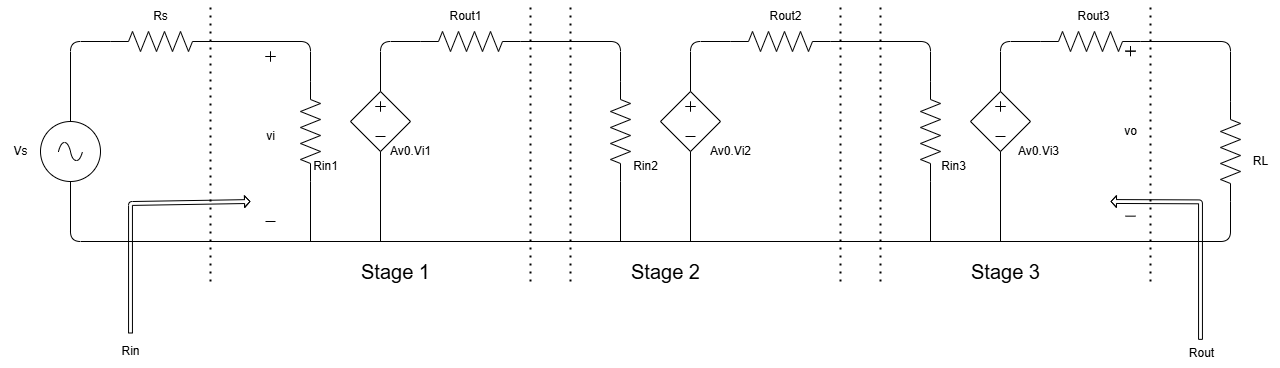

The diagram above was exported from draw.io. Its source (the exported page's mxGraphModel, read from the mxfile embedded in the PNG):
<mxGraphModel dx="1440" dy="999" grid="1" gridSize="10" guides="1" tooltips="1" connect="1" arrows="1" fold="1" page="1" pageScale="1" pageWidth="850" pageHeight="1100" math="0" shadow="0">
  <root>
    <mxCell id="0" />
    <mxCell id="1" parent="0" />
    <mxCell id="2" value="" style="pointerEvents=1;verticalLabelPosition=bottom;shadow=0;dashed=0;align=center;html=1;verticalAlign=top;shape=mxgraph.electrical.resistors.resistor_2;" parent="1" vertex="1">
      <mxGeometry x="200" y="230" width="100" height="20" as="geometry" />
    </mxCell>
    <mxCell id="3" value="" style="pointerEvents=1;verticalLabelPosition=bottom;shadow=0;dashed=0;align=center;html=1;verticalAlign=top;shape=mxgraph.electrical.signal_sources.source;aspect=fixed;points=[[0.5,0,0],[1,0.5,0],[0.5,1,0],[0,0.5,0]];elSignalType=ac;" parent="1" vertex="1">
      <mxGeometry x="130" y="320" width="60" height="60" as="geometry" />
    </mxCell>
    <mxCell id="5" value="" style="endArrow=none;html=1;exitX=0;exitY=0.5;exitDx=0;exitDy=0;exitPerimeter=0;entryX=0;entryY=0.5;entryDx=0;entryDy=0;entryPerimeter=0;" parent="1" source="37" target="8" edge="1">
      <mxGeometry width="50" height="50" relative="1" as="geometry">
        <mxPoint x="1280" y="220" as="sourcePoint" />
        <mxPoint x="1330" y="170" as="targetPoint" />
        <Array as="points">
          <mxPoint x="1320" y="240" />
        </Array>
      </mxGeometry>
    </mxCell>
    <mxCell id="6" value="" style="endArrow=none;html=1;exitX=0.5;exitY=0;exitDx=0;exitDy=0;exitPerimeter=0;entryX=0;entryY=0.5;entryDx=0;entryDy=0;entryPerimeter=0;" parent="1" source="3" target="2" edge="1">
      <mxGeometry width="50" height="50" relative="1" as="geometry">
        <mxPoint x="70" y="220" as="sourcePoint" />
        <mxPoint x="120" y="170" as="targetPoint" />
        <Array as="points">
          <mxPoint x="160" y="240" />
        </Array>
      </mxGeometry>
    </mxCell>
    <mxCell id="7" value="Vs" style="text;html=1;align=center;verticalAlign=middle;resizable=0;points=[];autosize=1;strokeColor=none;fillColor=none;" parent="1" vertex="1">
      <mxGeometry x="90" y="335" width="40" height="30" as="geometry" />
    </mxCell>
    <mxCell id="8" value="" style="pointerEvents=1;verticalLabelPosition=bottom;shadow=0;dashed=0;align=center;html=1;verticalAlign=top;shape=mxgraph.electrical.resistors.resistor_2;direction=south;" parent="1" vertex="1">
      <mxGeometry x="1310" y="300" width="20" height="100" as="geometry" />
    </mxCell>
    <mxCell id="9" value="" style="pointerEvents=1;verticalLabelPosition=bottom;shadow=0;dashed=0;align=center;html=1;verticalAlign=top;shape=mxgraph.electrical.resistors.resistor_2;direction=south;" parent="1" vertex="1">
      <mxGeometry x="390" y="280" width="20" height="100" as="geometry" />
    </mxCell>
    <mxCell id="15" value="" style="group" parent="1" vertex="1" connectable="0">
      <mxGeometry x="440" y="290" width="60" height="60" as="geometry" />
    </mxCell>
    <mxCell id="10" value="" style="pointerEvents=1;verticalLabelPosition=bottom;shadow=0;dashed=0;align=center;html=1;verticalAlign=top;shape=mxgraph.electrical.signal_sources.source;aspect=fixed;points=[[0.5,0,0],[1,0.5,0],[0.5,1,0],[0,0.5,0]];elSignalType=none;elSourceType=dependent;" parent="15" vertex="1">
      <mxGeometry width="60" height="60" as="geometry" />
    </mxCell>
    <mxCell id="12" value="" style="shape=cross;whiteSpace=wrap;html=1;size=0;" parent="15" vertex="1">
      <mxGeometry x="25" y="10" width="10" height="10" as="geometry" />
    </mxCell>
    <mxCell id="14" value="" style="endArrow=none;html=1;" parent="15" edge="1">
      <mxGeometry width="50" height="50" relative="1" as="geometry">
        <mxPoint x="25" y="45" as="sourcePoint" />
        <mxPoint x="35" y="45" as="targetPoint" />
      </mxGeometry>
    </mxCell>
    <mxCell id="57" value="" style="shape=cross;whiteSpace=wrap;html=1;size=0;" parent="15" vertex="1">
      <mxGeometry x="-85" y="-40" width="10" height="10" as="geometry" />
    </mxCell>
    <mxCell id="78" value="" style="shape=cross;whiteSpace=wrap;html=1;size=0;" parent="15" vertex="1">
      <mxGeometry x="775" y="-45.34" width="10" height="10" as="geometry" />
    </mxCell>
    <mxCell id="16" value="" style="pointerEvents=1;verticalLabelPosition=bottom;shadow=0;dashed=0;align=center;html=1;verticalAlign=top;shape=mxgraph.electrical.resistors.resistor_2;direction=west;" parent="1" vertex="1">
      <mxGeometry x="510" y="230" width="100" height="20" as="geometry" />
    </mxCell>
    <mxCell id="18" value="" style="endArrow=none;html=1;exitX=1;exitY=0.5;exitDx=0;exitDy=0;exitPerimeter=0;entryX=0;entryY=0.5;entryDx=0;entryDy=0;entryPerimeter=0;" parent="1" source="2" target="9" edge="1">
      <mxGeometry width="50" height="50" relative="1" as="geometry">
        <mxPoint x="370" y="210" as="sourcePoint" />
        <mxPoint x="420" y="160" as="targetPoint" />
        <Array as="points">
          <mxPoint x="400" y="240" />
        </Array>
      </mxGeometry>
    </mxCell>
    <mxCell id="19" value="" style="endArrow=none;html=1;exitX=0.5;exitY=0;exitDx=0;exitDy=0;exitPerimeter=0;entryX=1;entryY=0.5;entryDx=0;entryDy=0;entryPerimeter=0;" parent="1" source="10" target="16" edge="1">
      <mxGeometry width="50" height="50" relative="1" as="geometry">
        <mxPoint x="320" y="210" as="sourcePoint" />
        <mxPoint x="370" y="160" as="targetPoint" />
        <Array as="points">
          <mxPoint x="470" y="240" />
        </Array>
      </mxGeometry>
    </mxCell>
    <mxCell id="20" value="" style="endArrow=none;html=1;entryX=0.5;entryY=1;entryDx=0;entryDy=0;entryPerimeter=0;" parent="1" target="10" edge="1">
      <mxGeometry width="50" height="50" relative="1" as="geometry">
        <mxPoint x="470" y="440" as="sourcePoint" />
        <mxPoint x="490" y="360" as="targetPoint" />
      </mxGeometry>
    </mxCell>
    <mxCell id="21" value="" style="endArrow=none;html=1;entryX=1;entryY=0.5;entryDx=0;entryDy=0;entryPerimeter=0;" parent="1" target="9" edge="1">
      <mxGeometry width="50" height="50" relative="1" as="geometry">
        <mxPoint x="400" y="440" as="sourcePoint" />
        <mxPoint x="480" y="360" as="targetPoint" />
      </mxGeometry>
    </mxCell>
    <mxCell id="22" value="" style="pointerEvents=1;verticalLabelPosition=bottom;shadow=0;dashed=0;align=center;html=1;verticalAlign=top;shape=mxgraph.electrical.resistors.resistor_2;direction=south;" parent="1" vertex="1">
      <mxGeometry x="700" y="280" width="20" height="100" as="geometry" />
    </mxCell>
    <mxCell id="23" value="" style="group" parent="1" vertex="1" connectable="0">
      <mxGeometry x="750" y="290" width="60" height="60" as="geometry" />
    </mxCell>
    <mxCell id="24" value="" style="pointerEvents=1;verticalLabelPosition=bottom;shadow=0;dashed=0;align=center;html=1;verticalAlign=top;shape=mxgraph.electrical.signal_sources.source;aspect=fixed;points=[[0.5,0,0],[1,0.5,0],[0.5,1,0],[0,0.5,0]];elSignalType=none;elSourceType=dependent;" parent="23" vertex="1">
      <mxGeometry width="60" height="60" as="geometry" />
    </mxCell>
    <mxCell id="25" value="" style="shape=cross;whiteSpace=wrap;html=1;size=0;" parent="23" vertex="1">
      <mxGeometry x="25" y="10" width="10" height="10" as="geometry" />
    </mxCell>
    <mxCell id="26" value="" style="endArrow=none;html=1;" parent="23" edge="1">
      <mxGeometry width="50" height="50" relative="1" as="geometry">
        <mxPoint x="25" y="45" as="sourcePoint" />
        <mxPoint x="35" y="45" as="targetPoint" />
      </mxGeometry>
    </mxCell>
    <mxCell id="27" value="" style="pointerEvents=1;verticalLabelPosition=bottom;shadow=0;dashed=0;align=center;html=1;verticalAlign=top;shape=mxgraph.electrical.resistors.resistor_2;direction=west;" parent="1" vertex="1">
      <mxGeometry x="820" y="230" width="100" height="20" as="geometry" />
    </mxCell>
    <mxCell id="28" value="" style="endArrow=none;html=1;exitX=1;exitY=0.5;exitDx=0;exitDy=0;exitPerimeter=0;entryX=0;entryY=0.5;entryDx=0;entryDy=0;entryPerimeter=0;" parent="1" target="22" edge="1">
      <mxGeometry width="50" height="50" relative="1" as="geometry">
        <mxPoint x="610" y="240" as="sourcePoint" />
        <mxPoint x="730" y="160" as="targetPoint" />
        <Array as="points">
          <mxPoint x="710" y="240" />
        </Array>
      </mxGeometry>
    </mxCell>
    <mxCell id="29" value="" style="endArrow=none;html=1;exitX=0.5;exitY=0;exitDx=0;exitDy=0;exitPerimeter=0;entryX=1;entryY=0.5;entryDx=0;entryDy=0;entryPerimeter=0;" parent="1" source="24" target="27" edge="1">
      <mxGeometry width="50" height="50" relative="1" as="geometry">
        <mxPoint x="630" y="210" as="sourcePoint" />
        <mxPoint x="680" y="160" as="targetPoint" />
        <Array as="points">
          <mxPoint x="780" y="240" />
        </Array>
      </mxGeometry>
    </mxCell>
    <mxCell id="30" value="" style="endArrow=none;html=1;entryX=0.5;entryY=1;entryDx=0;entryDy=0;entryPerimeter=0;" parent="1" target="24" edge="1">
      <mxGeometry width="50" height="50" relative="1" as="geometry">
        <mxPoint x="780" y="440" as="sourcePoint" />
        <mxPoint x="800" y="360" as="targetPoint" />
      </mxGeometry>
    </mxCell>
    <mxCell id="31" value="" style="endArrow=none;html=1;entryX=1;entryY=0.5;entryDx=0;entryDy=0;entryPerimeter=0;" parent="1" target="22" edge="1">
      <mxGeometry width="50" height="50" relative="1" as="geometry">
        <mxPoint x="710" y="440" as="sourcePoint" />
        <mxPoint x="790" y="360" as="targetPoint" />
      </mxGeometry>
    </mxCell>
    <mxCell id="32" value="" style="pointerEvents=1;verticalLabelPosition=bottom;shadow=0;dashed=0;align=center;html=1;verticalAlign=top;shape=mxgraph.electrical.resistors.resistor_2;direction=south;" parent="1" vertex="1">
      <mxGeometry x="1010" y="280" width="20" height="100" as="geometry" />
    </mxCell>
    <mxCell id="33" value="" style="group" parent="1" vertex="1" connectable="0">
      <mxGeometry x="1060" y="290" width="60" height="60" as="geometry" />
    </mxCell>
    <mxCell id="34" value="" style="pointerEvents=1;verticalLabelPosition=bottom;shadow=0;dashed=0;align=center;html=1;verticalAlign=top;shape=mxgraph.electrical.signal_sources.source;aspect=fixed;points=[[0.5,0,0],[1,0.5,0],[0.5,1,0],[0,0.5,0]];elSignalType=none;elSourceType=dependent;" parent="33" vertex="1">
      <mxGeometry width="60" height="60" as="geometry" />
    </mxCell>
    <mxCell id="35" value="" style="shape=cross;whiteSpace=wrap;html=1;size=0;" parent="33" vertex="1">
      <mxGeometry x="25" y="10" width="10" height="10" as="geometry" />
    </mxCell>
    <mxCell id="36" value="" style="endArrow=none;html=1;" parent="33" edge="1">
      <mxGeometry width="50" height="50" relative="1" as="geometry">
        <mxPoint x="25" y="45" as="sourcePoint" />
        <mxPoint x="35" y="45" as="targetPoint" />
      </mxGeometry>
    </mxCell>
    <mxCell id="37" value="" style="pointerEvents=1;verticalLabelPosition=bottom;shadow=0;dashed=0;align=center;html=1;verticalAlign=top;shape=mxgraph.electrical.resistors.resistor_2;direction=west;" parent="1" vertex="1">
      <mxGeometry x="1130" y="230" width="100" height="20" as="geometry" />
    </mxCell>
    <mxCell id="38" value="" style="endArrow=none;html=1;exitX=1;exitY=0.5;exitDx=0;exitDy=0;exitPerimeter=0;entryX=0;entryY=0.5;entryDx=0;entryDy=0;entryPerimeter=0;" parent="1" target="32" edge="1">
      <mxGeometry width="50" height="50" relative="1" as="geometry">
        <mxPoint x="920" y="240" as="sourcePoint" />
        <mxPoint x="1040" y="160" as="targetPoint" />
        <Array as="points">
          <mxPoint x="1020" y="240" />
        </Array>
      </mxGeometry>
    </mxCell>
    <mxCell id="39" value="" style="endArrow=none;html=1;exitX=0.5;exitY=0;exitDx=0;exitDy=0;exitPerimeter=0;entryX=1;entryY=0.5;entryDx=0;entryDy=0;entryPerimeter=0;" parent="1" source="34" target="37" edge="1">
      <mxGeometry width="50" height="50" relative="1" as="geometry">
        <mxPoint x="940" y="210" as="sourcePoint" />
        <mxPoint x="990" y="160" as="targetPoint" />
        <Array as="points">
          <mxPoint x="1090" y="240" />
        </Array>
      </mxGeometry>
    </mxCell>
    <mxCell id="40" value="" style="endArrow=none;html=1;entryX=0.5;entryY=1;entryDx=0;entryDy=0;entryPerimeter=0;" parent="1" target="34" edge="1">
      <mxGeometry width="50" height="50" relative="1" as="geometry">
        <mxPoint x="1090" y="440" as="sourcePoint" />
        <mxPoint x="1110" y="360" as="targetPoint" />
      </mxGeometry>
    </mxCell>
    <mxCell id="41" value="" style="endArrow=none;html=1;entryX=1;entryY=0.5;entryDx=0;entryDy=0;entryPerimeter=0;" parent="1" target="32" edge="1">
      <mxGeometry width="50" height="50" relative="1" as="geometry">
        <mxPoint x="1020" y="440" as="sourcePoint" />
        <mxPoint x="1100" y="360" as="targetPoint" />
      </mxGeometry>
    </mxCell>
    <mxCell id="42" value="" style="endArrow=none;html=1;exitX=0.5;exitY=1;exitDx=0;exitDy=0;exitPerimeter=0;entryX=1;entryY=0.5;entryDx=0;entryDy=0;entryPerimeter=0;" parent="1" source="3" target="8" edge="1">
      <mxGeometry width="50" height="50" relative="1" as="geometry">
        <mxPoint x="410" y="400" as="sourcePoint" />
        <mxPoint x="460" y="350" as="targetPoint" />
        <Array as="points">
          <mxPoint x="160" y="440" />
          <mxPoint x="1320" y="440" />
        </Array>
      </mxGeometry>
    </mxCell>
    <mxCell id="43" value="Rs" style="text;html=1;align=center;verticalAlign=middle;resizable=0;points=[];autosize=1;strokeColor=none;fillColor=none;" parent="1" vertex="1">
      <mxGeometry x="230" y="200" width="40" height="30" as="geometry" />
    </mxCell>
    <mxCell id="44" value="" style="endArrow=none;dashed=1;html=1;dashPattern=1 3;strokeWidth=2;" parent="1" edge="1">
      <mxGeometry width="50" height="50" relative="1" as="geometry">
        <mxPoint x="300" y="480" as="sourcePoint" />
        <mxPoint x="300" y="200" as="targetPoint" />
      </mxGeometry>
    </mxCell>
    <mxCell id="45" value="" style="endArrow=none;dashed=1;html=1;dashPattern=1 3;strokeWidth=2;" parent="1" edge="1">
      <mxGeometry width="50" height="50" relative="1" as="geometry">
        <mxPoint x="620" y="480" as="sourcePoint" />
        <mxPoint x="620" y="200" as="targetPoint" />
      </mxGeometry>
    </mxCell>
    <mxCell id="46" value="" style="endArrow=none;dashed=1;html=1;dashPattern=1 3;strokeWidth=2;" parent="1" edge="1">
      <mxGeometry width="50" height="50" relative="1" as="geometry">
        <mxPoint x="660" y="480" as="sourcePoint" />
        <mxPoint x="660" y="200" as="targetPoint" />
      </mxGeometry>
    </mxCell>
    <mxCell id="48" value="" style="endArrow=none;dashed=1;html=1;dashPattern=1 3;strokeWidth=2;" parent="1" edge="1">
      <mxGeometry width="50" height="50" relative="1" as="geometry">
        <mxPoint x="930" y="480" as="sourcePoint" />
        <mxPoint x="930" y="200" as="targetPoint" />
      </mxGeometry>
    </mxCell>
    <mxCell id="49" value="" style="endArrow=none;dashed=1;html=1;dashPattern=1 3;strokeWidth=2;" parent="1" edge="1">
      <mxGeometry width="50" height="50" relative="1" as="geometry">
        <mxPoint x="970" y="480" as="sourcePoint" />
        <mxPoint x="970" y="200" as="targetPoint" />
      </mxGeometry>
    </mxCell>
    <mxCell id="50" value="" style="endArrow=none;dashed=1;html=1;dashPattern=1 3;strokeWidth=2;" parent="1" edge="1">
      <mxGeometry width="50" height="50" relative="1" as="geometry">
        <mxPoint x="1240" y="480" as="sourcePoint" />
        <mxPoint x="1240" y="200" as="targetPoint" />
      </mxGeometry>
    </mxCell>
    <mxCell id="51" value="&lt;font style=&quot;font-size: 20px;&quot;&gt;Stage 1&lt;/font&gt;" style="text;html=1;align=center;verticalAlign=middle;resizable=0;points=[];autosize=1;strokeColor=none;fillColor=none;" parent="1" vertex="1">
      <mxGeometry x="440" y="450" width="90" height="40" as="geometry" />
    </mxCell>
    <mxCell id="52" value="&lt;font style=&quot;font-size: 20px;&quot;&gt;Stage 2&lt;/font&gt;" style="text;html=1;align=center;verticalAlign=middle;resizable=0;points=[];autosize=1;strokeColor=none;fillColor=none;" parent="1" vertex="1">
      <mxGeometry x="710" y="450" width="90" height="40" as="geometry" />
    </mxCell>
    <mxCell id="53" value="&lt;font style=&quot;font-size: 20px;&quot;&gt;Stage 3&lt;/font&gt;" style="text;html=1;align=center;verticalAlign=middle;resizable=0;points=[];autosize=1;strokeColor=none;fillColor=none;" parent="1" vertex="1">
      <mxGeometry x="1050" y="450" width="90" height="40" as="geometry" />
    </mxCell>
    <mxCell id="54" value="Rin1" style="text;html=1;align=center;verticalAlign=middle;resizable=0;points=[];autosize=1;strokeColor=none;fillColor=none;" parent="1" vertex="1">
      <mxGeometry x="390" y="350" width="50" height="30" as="geometry" />
    </mxCell>
    <mxCell id="55" value="Rout1" style="text;html=1;align=center;verticalAlign=middle;resizable=0;points=[];autosize=1;strokeColor=none;fillColor=none;" parent="1" vertex="1">
      <mxGeometry x="525" y="200" width="60" height="30" as="geometry" />
    </mxCell>
    <mxCell id="56" value="Av0.Vi1" style="text;html=1;align=center;verticalAlign=middle;resizable=0;points=[];autosize=1;strokeColor=none;fillColor=none;" parent="1" vertex="1">
      <mxGeometry x="470" y="335" width="60" height="30" as="geometry" />
    </mxCell>
    <mxCell id="58" value="vi" style="text;html=1;align=center;verticalAlign=middle;resizable=0;points=[];autosize=1;strokeColor=none;fillColor=none;" parent="1" vertex="1">
      <mxGeometry x="345" y="320" width="30" height="30" as="geometry" />
    </mxCell>
    <mxCell id="59" value="" style="endArrow=none;html=1;" parent="1" edge="1">
      <mxGeometry width="50" height="50" relative="1" as="geometry">
        <mxPoint x="355" y="420" as="sourcePoint" />
        <mxPoint x="365" y="420" as="targetPoint" />
      </mxGeometry>
    </mxCell>
    <mxCell id="63" value="Rin2" style="text;html=1;align=center;verticalAlign=middle;resizable=0;points=[];autosize=1;strokeColor=none;fillColor=none;" parent="1" vertex="1">
      <mxGeometry x="710" y="350" width="50" height="30" as="geometry" />
    </mxCell>
    <mxCell id="64" value="Av0.Vi2" style="text;html=1;align=center;verticalAlign=middle;resizable=0;points=[];autosize=1;strokeColor=none;fillColor=none;" parent="1" vertex="1">
      <mxGeometry x="790" y="335" width="60" height="30" as="geometry" />
    </mxCell>
    <mxCell id="65" value="Rout2" style="text;html=1;align=center;verticalAlign=middle;resizable=0;points=[];autosize=1;strokeColor=none;fillColor=none;" parent="1" vertex="1">
      <mxGeometry x="845" y="200" width="60" height="30" as="geometry" />
    </mxCell>
    <mxCell id="69" value="Rin3" style="text;html=1;align=center;verticalAlign=middle;resizable=0;points=[];autosize=1;strokeColor=none;fillColor=none;" parent="1" vertex="1">
      <mxGeometry x="1017.5" y="350" width="50" height="30" as="geometry" />
    </mxCell>
    <mxCell id="70" value="Av0.Vi3" style="text;html=1;align=center;verticalAlign=middle;resizable=0;points=[];autosize=1;strokeColor=none;fillColor=none;" parent="1" vertex="1">
      <mxGeometry x="1097.5" y="335" width="60" height="30" as="geometry" />
    </mxCell>
    <mxCell id="71" value="Rout3" style="text;html=1;align=center;verticalAlign=middle;resizable=0;points=[];autosize=1;strokeColor=none;fillColor=none;" parent="1" vertex="1">
      <mxGeometry x="1152.5" y="200" width="60" height="30" as="geometry" />
    </mxCell>
    <mxCell id="79" value="vo" style="text;html=1;align=center;verticalAlign=middle;resizable=0;points=[];autosize=1;strokeColor=none;fillColor=none;" parent="1" vertex="1">
      <mxGeometry x="1200" y="314.66" width="40" height="30" as="geometry" />
    </mxCell>
    <mxCell id="80" value="" style="endArrow=none;html=1;" parent="1" edge="1">
      <mxGeometry width="50" height="50" relative="1" as="geometry">
        <mxPoint x="1215" y="414.66" as="sourcePoint" />
        <mxPoint x="1225" y="414.66" as="targetPoint" />
      </mxGeometry>
    </mxCell>
    <mxCell id="81" value="RL" style="text;html=1;align=center;verticalAlign=middle;resizable=0;points=[];autosize=1;strokeColor=none;fillColor=none;" parent="1" vertex="1">
      <mxGeometry x="1330" y="344.66" width="40" height="30" as="geometry" />
    </mxCell>
    <mxCell id="82" value="" style="shape=flexArrow;endArrow=classic;html=1;width=3.888888888888889;endSize=1.4972067039106147;endWidth=6.828057107386718;" edge="1" parent="1">
      <mxGeometry width="50" height="50" relative="1" as="geometry">
        <mxPoint x="220" y="532" as="sourcePoint" />
        <mxPoint x="340" y="400" as="targetPoint" />
        <Array as="points">
          <mxPoint x="220" y="402" />
        </Array>
      </mxGeometry>
    </mxCell>
    <mxCell id="86" value="Rin" style="text;html=1;align=center;verticalAlign=middle;resizable=0;points=[];autosize=1;strokeColor=none;fillColor=none;" vertex="1" parent="1">
      <mxGeometry x="200" y="535" width="40" height="30" as="geometry" />
    </mxCell>
    <mxCell id="87" value="" style="shape=flexArrow;endArrow=classic;html=1;width=3.888888888888889;endSize=1.4972067039106147;endWidth=6.828057107386718;" edge="1" parent="1">
      <mxGeometry width="50" height="50" relative="1" as="geometry">
        <mxPoint x="1290" y="538.36" as="sourcePoint" />
        <mxPoint x="1200" y="400" as="targetPoint" />
        <Array as="points">
          <mxPoint x="1290" y="400.36" />
        </Array>
      </mxGeometry>
    </mxCell>
    <mxCell id="88" value="Rout" style="text;html=1;align=center;verticalAlign=middle;resizable=0;points=[];autosize=1;strokeColor=none;fillColor=none;" vertex="1" parent="1">
      <mxGeometry x="1266" y="537" width="50" height="30" as="geometry" />
    </mxCell>
  </root>
</mxGraphModel>